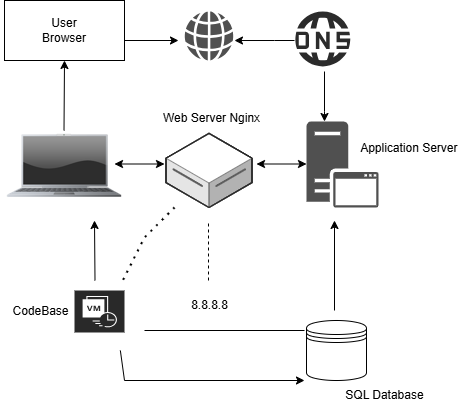

The diagram above was exported from draw.io. Its source (the exported page's mxGraphModel, read from the mxfile embedded in the PNG):
<mxGraphModel dx="836" dy="1140" grid="1" gridSize="10" guides="1" tooltips="1" connect="1" arrows="1" fold="1" page="1" pageScale="1" pageWidth="827" pageHeight="1169" math="0" shadow="0">
  <root>
    <mxCell id="0" />
    <mxCell id="1" parent="0" />
    <mxCell id="Bcianp5pbk5N0tAq9x_N-1" value="&lt;div&gt;User&lt;/div&gt;Browser" style="rounded=0;whiteSpace=wrap;html=1;" vertex="1" parent="1">
      <mxGeometry x="40" y="120" width="120" height="60" as="geometry" />
    </mxCell>
    <mxCell id="Bcianp5pbk5N0tAq9x_N-2" value="" style="endArrow=classic;html=1;rounded=0;" edge="1" parent="1">
      <mxGeometry width="50" height="50" relative="1" as="geometry">
        <mxPoint x="160" y="160" as="sourcePoint" />
        <mxPoint x="214" y="160" as="targetPoint" />
      </mxGeometry>
    </mxCell>
    <mxCell id="Bcianp5pbk5N0tAq9x_N-6" value="" style="sketch=0;pointerEvents=1;shadow=0;dashed=0;html=1;strokeColor=none;fillColor=#505050;labelPosition=center;verticalLabelPosition=bottom;verticalAlign=top;outlineConnect=0;align=center;shape=mxgraph.office.concepts.globe_internet;" vertex="1" parent="1">
      <mxGeometry x="220" y="131" width="49" height="49" as="geometry" />
    </mxCell>
    <mxCell id="Bcianp5pbk5N0tAq9x_N-8" value="" style="points=[];aspect=fixed;html=1;align=center;shadow=0;dashed=0;fillColor=#2B2B2B;strokeColor=none;shape=mxgraph.alibaba_cloud.dns_domain_name_system;" vertex="1" parent="1">
      <mxGeometry x="330" y="131" width="55.800000000000004" height="54.900000000000006" as="geometry" />
    </mxCell>
    <mxCell id="Bcianp5pbk5N0tAq9x_N-10" value="" style="endArrow=classic;html=1;rounded=0;entryX=1.02;entryY=0.592;entryDx=0;entryDy=0;entryPerimeter=0;" edge="1" parent="1" target="Bcianp5pbk5N0tAq9x_N-6">
      <mxGeometry width="50" height="50" relative="1" as="geometry">
        <mxPoint x="330" y="160" as="sourcePoint" />
        <mxPoint x="280" y="160" as="targetPoint" />
        <Array as="points">
          <mxPoint x="310" y="160" />
        </Array>
      </mxGeometry>
    </mxCell>
    <mxCell id="Bcianp5pbk5N0tAq9x_N-12" value="" style="shape=image;html=1;verticalAlign=top;verticalLabelPosition=bottom;labelBackgroundColor=#ffffff;imageAspect=0;aspect=fixed;image=https://cdn0.iconfinder.com/data/icons/luisance_pack/128/ordinateur_portable_eteint.png" vertex="1" parent="1">
      <mxGeometry x="36" y="220" width="128" height="128" as="geometry" />
    </mxCell>
    <mxCell id="Bcianp5pbk5N0tAq9x_N-14" value="" style="endArrow=classic;html=1;rounded=0;entryX=0.5;entryY=1;entryDx=0;entryDy=0;" edge="1" parent="1" target="Bcianp5pbk5N0tAq9x_N-1">
      <mxGeometry width="50" height="50" relative="1" as="geometry">
        <mxPoint x="99.5" y="250" as="sourcePoint" />
        <mxPoint x="99.5" y="200" as="targetPoint" />
      </mxGeometry>
    </mxCell>
    <mxCell id="Bcianp5pbk5N0tAq9x_N-15" value="" style="sketch=0;pointerEvents=1;shadow=0;dashed=0;html=1;strokeColor=none;fillColor=#505050;labelPosition=center;verticalLabelPosition=bottom;verticalAlign=top;outlineConnect=0;align=center;shape=mxgraph.office.servers.application_server;" vertex="1" parent="1">
      <mxGeometry x="342" y="241" width="72" height="86" as="geometry" />
    </mxCell>
    <mxCell id="Bcianp5pbk5N0tAq9x_N-16" value="" style="verticalLabelPosition=bottom;html=1;verticalAlign=top;strokeWidth=1;align=center;outlineConnect=0;dashed=0;outlineConnect=0;shape=mxgraph.aws3d.dataServer;strokeColor=#5E5E5E;aspect=fixed;" vertex="1" parent="1">
      <mxGeometry x="201.5" y="252.89" width="86" height="74.11" as="geometry" />
    </mxCell>
    <mxCell id="Bcianp5pbk5N0tAq9x_N-21" value="" style="endArrow=classic;startArrow=classic;html=1;rounded=0;" edge="1" parent="1">
      <mxGeometry width="50" height="50" relative="1" as="geometry">
        <mxPoint x="292" y="283.5" as="sourcePoint" />
        <mxPoint x="342" y="283.5" as="targetPoint" />
      </mxGeometry>
    </mxCell>
    <mxCell id="Bcianp5pbk5N0tAq9x_N-22" value="" style="endArrow=classic;startArrow=classic;html=1;rounded=0;" edge="1" parent="1">
      <mxGeometry width="50" height="50" relative="1" as="geometry">
        <mxPoint x="150" y="283.5" as="sourcePoint" />
        <mxPoint x="200" y="283.5" as="targetPoint" />
      </mxGeometry>
    </mxCell>
    <mxCell id="Bcianp5pbk5N0tAq9x_N-23" value="" style="endArrow=classic;html=1;rounded=0;" edge="1" parent="1">
      <mxGeometry width="50" height="50" relative="1" as="geometry">
        <mxPoint x="360" y="191" as="sourcePoint" />
        <mxPoint x="360" y="241" as="targetPoint" />
        <Array as="points">
          <mxPoint x="360" y="231" />
        </Array>
      </mxGeometry>
    </mxCell>
    <mxCell id="Bcianp5pbk5N0tAq9x_N-24" value="" style="endArrow=none;dashed=1;html=1;rounded=0;" edge="1" parent="1">
      <mxGeometry width="50" height="50" relative="1" as="geometry">
        <mxPoint x="244" y="400" as="sourcePoint" />
        <mxPoint x="244" y="340" as="targetPoint" />
      </mxGeometry>
    </mxCell>
    <mxCell id="Bcianp5pbk5N0tAq9x_N-25" value="8.8.8.8" style="text;html=1;align=center;verticalAlign=middle;resizable=0;points=[];autosize=1;strokeColor=none;fillColor=none;" vertex="1" parent="1">
      <mxGeometry x="214.5" y="410" width="60" height="30" as="geometry" />
    </mxCell>
    <mxCell id="Bcianp5pbk5N0tAq9x_N-26" value="" style="endArrow=none;dashed=1;html=1;dashPattern=1 3;strokeWidth=2;rounded=0;exitX=0.593;exitY=-0.01;exitDx=0;exitDy=0;exitPerimeter=0;" edge="1" parent="1">
      <mxGeometry width="50" height="50" relative="1" as="geometry">
        <mxPoint x="158.62599999999998" y="399.29999999999995" as="sourcePoint" />
        <mxPoint x="210" y="327" as="targetPoint" />
        <Array as="points">
          <mxPoint x="180" y="357" />
        </Array>
      </mxGeometry>
    </mxCell>
    <mxCell id="Bcianp5pbk5N0tAq9x_N-28" value="" style="shape=datastore;whiteSpace=wrap;html=1;" vertex="1" parent="1">
      <mxGeometry x="342" y="440" width="60" height="60" as="geometry" />
    </mxCell>
    <mxCell id="Bcianp5pbk5N0tAq9x_N-29" value="" style="endArrow=classic;html=1;rounded=0;" edge="1" parent="1">
      <mxGeometry width="50" height="50" relative="1" as="geometry">
        <mxPoint x="370" y="430" as="sourcePoint" />
        <mxPoint x="370" y="340" as="targetPoint" />
      </mxGeometry>
    </mxCell>
    <mxCell id="Bcianp5pbk5N0tAq9x_N-33" value="Application Server&amp;nbsp;" style="text;html=1;align=center;verticalAlign=middle;resizable=0;points=[];autosize=1;strokeColor=none;fillColor=none;" vertex="1" parent="1">
      <mxGeometry x="385.8" y="252.89" width="120" height="30" as="geometry" />
    </mxCell>
    <mxCell id="Bcianp5pbk5N0tAq9x_N-34" value="Web Server Nginx" style="text;html=1;align=center;verticalAlign=middle;resizable=0;points=[];autosize=1;strokeColor=none;fillColor=none;" vertex="1" parent="1">
      <mxGeometry x="186.5" y="222.89" width="120" height="30" as="geometry" />
    </mxCell>
    <mxCell id="Bcianp5pbk5N0tAq9x_N-39" value="" style="endArrow=classic;html=1;rounded=0;exitX=0.25;exitY=0;exitDx=0;exitDy=0;" edge="1" parent="1">
      <mxGeometry width="50" height="50" relative="1" as="geometry">
        <mxPoint x="130.5" y="400" as="sourcePoint" />
        <mxPoint x="130" y="340" as="targetPoint" />
        <Array as="points" />
      </mxGeometry>
    </mxCell>
    <mxCell id="Bcianp5pbk5N0tAq9x_N-40" value="SQL Database" style="text;html=1;align=center;verticalAlign=middle;resizable=0;points=[];autosize=1;strokeColor=none;fillColor=none;" vertex="1" parent="1">
      <mxGeometry x="370" y="500" width="100" height="30" as="geometry" />
    </mxCell>
    <mxCell id="Bcianp5pbk5N0tAq9x_N-41" value="" style="endArrow=none;html=1;rounded=0;" edge="1" parent="1">
      <mxGeometry width="50" height="50" relative="1" as="geometry">
        <mxPoint x="180" y="450" as="sourcePoint" />
        <mxPoint x="340" y="450" as="targetPoint" />
      </mxGeometry>
    </mxCell>
    <mxCell id="Bcianp5pbk5N0tAq9x_N-42" value="" style="endArrow=classic;html=1;rounded=0;" edge="1" parent="1">
      <mxGeometry width="50" height="50" relative="1" as="geometry">
        <mxPoint x="155.8461538461538" y="470" as="sourcePoint" />
        <mxPoint x="340" y="500" as="targetPoint" />
        <Array as="points">
          <mxPoint x="160" y="500" />
        </Array>
      </mxGeometry>
    </mxCell>
    <mxCell id="Bcianp5pbk5N0tAq9x_N-48" value="" style="sketch=0;pointerEvents=1;shadow=0;dashed=0;html=1;strokeColor=none;fillColor=#292929;labelPosition=center;verticalLabelPosition=bottom;verticalAlign=top;align=center;outlineConnect=0;shape=mxgraph.veeam2.cdp;" vertex="1" parent="1">
      <mxGeometry x="110" y="410" width="50" height="42" as="geometry" />
    </mxCell>
    <mxCell id="Bcianp5pbk5N0tAq9x_N-49" value="CodeBase" style="text;html=1;align=center;verticalAlign=middle;resizable=0;points=[];autosize=1;strokeColor=none;fillColor=none;" vertex="1" parent="1">
      <mxGeometry x="36" y="416" width="80" height="30" as="geometry" />
    </mxCell>
  </root>
</mxGraphModel>